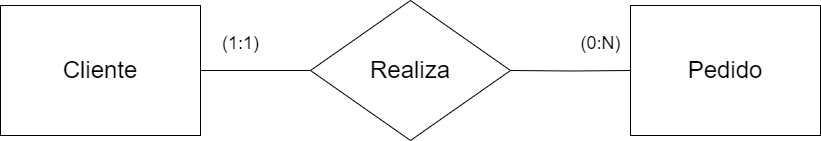

The diagram above was exported from draw.io. Its source (the exported page's mxGraphModel, read from the mxfile embedded in the PNG):
<mxGraphModel dx="931" dy="772" grid="1" gridSize="10" guides="1" tooltips="1" connect="1" arrows="1" fold="1" page="1" pageScale="1" pageWidth="850" pageHeight="1100" math="0" shadow="0" extFonts="Permanent Marker^https://fonts.googleapis.com/css?family=Permanent+Marker">
  <root>
    <mxCell id="0" />
    <mxCell id="1" parent="0" />
    <mxCell id="-gcsnalx-fvy34UCijWT-3" value="&lt;font style=&quot;font-size: 24px;&quot;&gt;Pedido&lt;/font&gt;" style="whiteSpace=wrap;html=1;align=center;" vertex="1" parent="1">
      <mxGeometry x="660" y="325" width="190" height="130" as="geometry" />
    </mxCell>
    <mxCell id="-gcsnalx-fvy34UCijWT-4" value="&lt;font style=&quot;font-size: 24px;&quot;&gt;Cliente&lt;/font&gt;" style="whiteSpace=wrap;html=1;align=center;" vertex="1" parent="1">
      <mxGeometry x="30" y="325" width="200" height="130" as="geometry" />
    </mxCell>
    <mxCell id="-gcsnalx-fvy34UCijWT-7" value="" style="edgeStyle=orthogonalEdgeStyle;rounded=0;orthogonalLoop=1;jettySize=auto;html=1;endArrow=none;endFill=0;" edge="1" parent="1" target="-gcsnalx-fvy34UCijWT-3">
      <mxGeometry relative="1" as="geometry">
        <mxPoint x="540" y="390" as="sourcePoint" />
      </mxGeometry>
    </mxCell>
    <mxCell id="-gcsnalx-fvy34UCijWT-8" value="" style="rounded=0;orthogonalLoop=1;jettySize=auto;html=1;endArrow=none;endFill=0;" edge="1" parent="1" target="-gcsnalx-fvy34UCijWT-4">
      <mxGeometry relative="1" as="geometry">
        <mxPoint x="340" y="390" as="sourcePoint" />
      </mxGeometry>
    </mxCell>
    <mxCell id="-gcsnalx-fvy34UCijWT-9" value="&lt;font style=&quot;font-size: 18px;&quot;&gt;(1:1)&lt;/font&gt;" style="text;html=1;align=center;verticalAlign=middle;resizable=0;points=[];autosize=1;strokeColor=none;fillColor=none;" vertex="1" parent="1">
      <mxGeometry x="240" y="343" width="60" height="40" as="geometry" />
    </mxCell>
    <mxCell id="-gcsnalx-fvy34UCijWT-10" value="&lt;font style=&quot;font-size: 18px;&quot;&gt;(0:N)&lt;/font&gt;" style="text;html=1;align=center;verticalAlign=middle;resizable=0;points=[];autosize=1;strokeColor=none;fillColor=none;" vertex="1" parent="1">
      <mxGeometry x="600" y="343" width="60" height="40" as="geometry" />
    </mxCell>
    <mxCell id="-gcsnalx-fvy34UCijWT-12" value="&lt;span style=&quot;font-size: 24px;&quot;&gt;Realiza&lt;/span&gt;" style="rhombus;whiteSpace=wrap;html=1;" vertex="1" parent="1">
      <mxGeometry x="340" y="320" width="200" height="140" as="geometry" />
    </mxCell>
  </root>
</mxGraphModel>